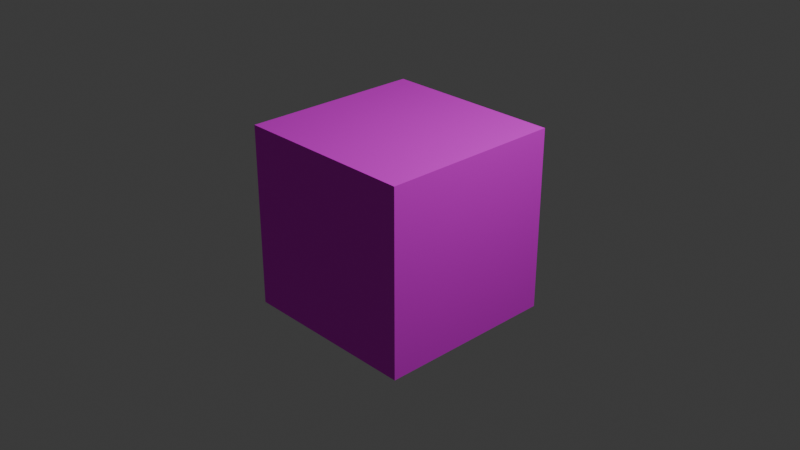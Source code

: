# Source: Cube.blend  (saved by Blender 4.5.88; exported with 4.5.12 LTS)
import bpy
from mathutils import Matrix  # noqa: F401  (used for matrix-valued properties, if any)

bpy.ops.wm.read_factory_settings(use_empty=True)
scene = bpy.context.scene
scene.name = 'Scene'

# ---- collections
col_collection = bpy.data.collections.new('Collection'); scene.collection.children.link(col_collection)

# ---- images (referenced by path relative to the original .blend; pixels are not part of the script)
import os
ASSET_DIR = os.environ.get("B2B_ASSET_DIR", "")  # directory of the original .blend (textures are referenced by path, not embedded)
HERE = os.path.dirname(os.path.abspath(__file__))  # packed textures are extracted next to this script under _unpacked/

def load_image(name, relpath, width, height, colorspace="sRGB"):
    """Load a texture the original file referenced (path relative to the .blend, or extracted next to this script)."""
    p = next((c for c in (os.path.join(HERE, relpath), os.path.join(ASSET_DIR, relpath)) if relpath and os.path.exists(c)), "")
    if p:
        img = bpy.data.images.load(p, check_existing=True)
        img.name = name
    else:  # same state as the original file: an image datablock whose file is absent (Cycles renders it pink)
        img = bpy.data.images.new(name, width, height)
        img.source = "FILE"
        img.filepath = "//" + (relpath or name)
    img.colorspace_settings.name = colorspace
    return img
img_wood_png = load_image('wood.png', 'wood.png', 1024, 1024, 'sRGB')

# ---- materials (node trees are filled in below, after node groups)
mat_wood = bpy.data.materials.new('Wood')

# ---- material node trees
mat_wood.use_nodes = True; mat_wood.node_tree.nodes.clear()
_N = mat_wood.node_tree.nodes; _L = mat_wood.node_tree.links
n0 = _N.new('ShaderNodeBsdfPrincipled'); n0.name = 'Principled BSDF'; n0.location = (-200, 100)
n0.inputs[2].default_value = 0.987
n1 = _N.new('ShaderNodeOutputMaterial'); n1.name = 'Material Output'; n1.location = (200, 100)
n2 = _N.new('ShaderNodeTexImage'); n2.name = 'Image Texture'; n2.location = (-490, 80)
n2.image = img_wood_png
_L.new(n0.outputs[0], n1.inputs[0])
_L.new(n2.outputs[0], n0.inputs[0])
n1.is_active_output = True

# ---- world
world_world = bpy.data.worlds.new('World'); scene.world = world_world
world_world.use_nodes = True; world_world.node_tree.nodes.clear()
_N = world_world.node_tree.nodes; _L = world_world.node_tree.links
n0 = _N.new('ShaderNodeOutputWorld'); n0.name = 'World Output'; n0.location = (300, 300)
n1 = _N.new('ShaderNodeBackground'); n1.name = 'Background'; n1.location = (10, 300)
n1.inputs[0].default_value = (0.05088, 0.05088, 0.05088, 1.0)
_L.new(n1.outputs[0], n0.inputs[0])
n0.is_active_output = True
world_world.color = (0.05088, 0.05088, 0.05088)
world_world.sun_shadow_jitter_overblur = 0.0

# ---- cameras
cam_camera = bpy.data.cameras.new('Camera')
cam_camera.clip_end = 100.0
cam_camera.ortho_scale = 7.314

# ---- lights
light_light = bpy.data.lights.new('Light', 'POINT')
light_light.energy = 1000.0
light_light.shadow_soft_size = 0.1

# ---- meshes
me_cube = bpy.data.meshes.new('Cube')
me_cube.from_pydata([(1.0, 1.0, 1.0), (1.0, 1.0, -1.0), (1.0, -1.0, 1.0), (1.0, -1.0, -1.0), (-1.0, 1.0, 1.0), (-1.0, 1.0, -1.0), (-1.0, -1.0, 1.0), (-1.0, -1.0, -1.0)], [], [(0, 4, 6, 2), (3, 2, 6, 7), (7, 6, 4, 5), (5, 1, 3, 7), (1, 0, 2, 3), (5, 4, 0, 1)])
_uv = me_cube.uv_layers.new(name='UVMap')
_uv.uv.foreach_set('vector', [0.0, 0.0, 1.0, 0.0, 1.0, 1.0, 0.0, 1.0, 0.0, 0.0, 1.0, 0.0, 1.0, 1.0, 0.0, 1.0, 0.0, 0.0, 1.0, 0.0, 1.0, 1.0, 0.0, 1.0, 0.0, 0.0, 1.0, 0.0, 1.0, 1.0, 0.0, 1.0, 0.0, 0.0, 1.0, 0.0, 1.0, 1.0, 0.0, 1.0, 0.0, 0.0, 1.0, 0.0, 1.0, 1.0, 0.0, 1.0])
me_cube.materials.append(mat_wood)
me_cube.use_mirror_vertex_groups = False
me_cube.update()

# ---- objects
ob_cube = bpy.data.objects.new('Cube', me_cube)
ob_light = bpy.data.objects.new('Light', light_light)
ob_camera = bpy.data.objects.new('Camera', cam_camera)

# ---- transforms, parenting, visibility, modifiers, constraints
ob_cube.location = (0.0, 0.0, 0.0)
ob_cube.lock_rotations_4d = False
ob_cube.empty_display_type = 'ARROWS'
ob_cube.lineart.crease_threshold = 0.0
ob_light.location = (4.076, 1.005, 5.904)
ob_light.rotation_euler = (0.6503, 0.05522, 1.866)
ob_light.lock_rotations_4d = False
ob_light.empty_display_type = 'ARROWS'
ob_light.color = (0.0, 0.0, 0.0, 0.0)
ob_light.lineart.crease_threshold = 0.0
ob_camera.location = (7.359, -6.926, 4.958)
ob_camera.rotation_euler = (1.109, 0.0, 0.8149)
ob_camera.lock_rotations_4d = False
ob_camera.empty_display_type = 'ARROWS'
ob_camera.color = (0.0, 0.0, 0.0, 0.0)
ob_camera.display_type = 'WIRE'
ob_camera.lineart.crease_threshold = 0.0

# ---- collection membership
col_collection.objects.link(ob_cube)
col_collection.objects.link(ob_light)
col_collection.objects.link(ob_camera)

# ---- scene / render settings (as saved in the file)
scene.camera = ob_camera
scene.frame_start = 1; scene.frame_end = 250; scene.frame_set(1)
scene.render.engine = 'BLENDER_EEVEE_NEXT'
bpy.context.view_layer.update()
